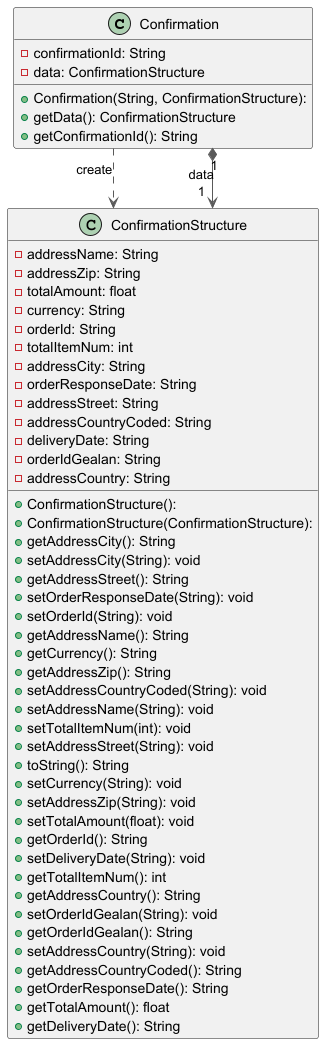

The diagram above was rendered by PlantUML. Its source (embedded in the PNG):
@startuml

top to bottom direction
skinparam linetype ortho

class Confirmation {
  + Confirmation(String, ConfirmationStructure): 
  - confirmationId: String
  - data: ConfirmationStructure
  + getData(): ConfirmationStructure
  + getConfirmationId(): String
}
class ConfirmationStructure {
  + ConfirmationStructure(): 
  + ConfirmationStructure(ConfirmationStructure): 
  - addressName: String
  - addressZip: String
  - totalAmount: float
  - currency: String
  - orderId: String
  - totalItemNum: int
  - addressCity: String
  - orderResponseDate: String
  - addressStreet: String
  - addressCountryCoded: String
  - deliveryDate: String
  - orderIdGealan: String
  - addressCountry: String
  + getAddressCity(): String
  + setAddressCity(String): void
  + getAddressStreet(): String
  + setOrderResponseDate(String): void
  + setOrderId(String): void
  + getAddressName(): String
  + getCurrency(): String
  + getAddressZip(): String
  + setAddressCountryCoded(String): void
  + setAddressName(String): void
  + setTotalItemNum(int): void
  + setAddressStreet(String): void
  + toString(): String
  + setCurrency(String): void
  + setAddressZip(String): void
  + setTotalAmount(float): void
  + getOrderId(): String
  + setDeliveryDate(String): void
  + getTotalItemNum(): int
  + getAddressCountry(): String
  + setOrderIdGealan(String): void
  + getOrderIdGealan(): String
  + setAddressCountry(String): void
  + getAddressCountryCoded(): String
  + getOrderResponseDate(): String
  + getTotalAmount(): float
  + getDeliveryDate(): String
}

Confirmation          "1" *-[#595959,plain]-> "data\n1" ConfirmationStructure 
Confirmation           -[#595959,dashed]->  ConfirmationStructure : "«create»"
@enduml